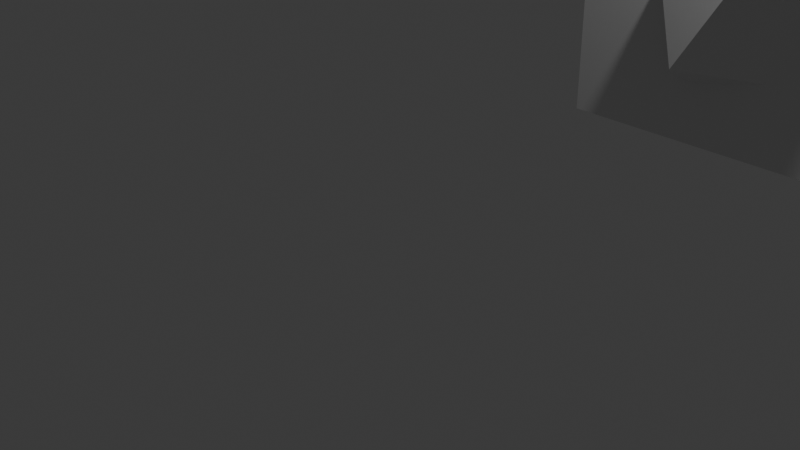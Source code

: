 # Source: GN_Example_3.blend  (saved by Blender 4.0.36; exported with 4.5.12 LTS)
import bpy
from mathutils import Matrix  # noqa: F401  (used for matrix-valued properties, if any)

bpy.ops.wm.read_factory_settings(use_empty=True)
scene = bpy.context.scene
scene.name = 'Scene'

# ---- collections
col_camera_and_lights = bpy.data.collections.new('Camera and Lights'); scene.collection.children.link(col_camera_and_lights)
col_objects = bpy.data.collections.new('Objects'); scene.collection.children.link(col_objects)

# ---- materials (node trees are filled in below, after node groups)
mat_material = bpy.data.materials.new('Material')
mat_material.alpha_threshold = 0.0
mat_material.use_transparent_shadow = False
mat_material.roughness = 0.5
mat_material.line_color = (0.0, 0.0, 0.0, 1.0)

# ---- node groups
ng_geometry_nodes_001 = bpy.data.node_groups.new('Geometry Nodes.001', 'GeometryNodeTree')
_s = ng_geometry_nodes_001.interface.new_socket(name='Geometry', in_out='OUTPUT', socket_type='NodeSocketGeometry')
_s = ng_geometry_nodes_001.interface.new_socket(name='Geometry', in_out='INPUT', socket_type='NodeSocketGeometry')
ng_geometry_nodes_001.is_modifier = True
_N = ng_geometry_nodes_001.nodes; _L = ng_geometry_nodes_001.links
n0 = _N.new('NodeFrame'); n0.name = 'Frame'; n0.location = (-273, 139)
n0.label = 'Frame pavyzdys'
n0.width = 424
n0.shrink = False
n0.label_size = 16
n1 = _N.new('NodeFrame'); n1.name = 'Frame.001'; n1.location = (440, -104)
n1.label = 'Reroute pavyzdys'
n1.width = 245
n1.shrink = False
n2 = _N.new('NodeGroupInput'); n2.name = 'Group Input'; n2.location = (-525, -37)
n3 = _N.new('GeometryNodeMeshIcoSphere'); n3.name = 'Ico Sphere'; n3.location = (-517, 119)
n3.inputs[0].default_value = 1.2
n4 = _N.new('GeometryNodeMeshBoolean'); n4.name = 'Mesh Boolean'; n4.location = (30, -55)
n4.operation = 'UNION'
n4.solver = 'EXACT'
n5 = _N.new('GeometryNodeTriangulate'); n5.name = 'Triangulate'; n5.location = (250, -56)
n5.quad_method = 'BEAUTY'
n6 = _N.new('GeometryNodeSetPosition'); n6.name = 'Set Position'; n6.location = (281, 87)
n7 = _N.new('ShaderNodeVectorMath'); n7.name = 'Vector Math'; n7.location = (-17, -154)
n7.inputs[1].default_value = (3.0, 3.0, 3.0)
n8 = _N.new('GeometryNodeInputPosition'); n8.name = 'Position'; n8.location = (-236, -206)
n9 = _N.new('NodeReroute'); n9.name = 'Reroute'; n9.location = (121, -102)
n9.width = 16
n9.socket_idname = 'NodeSocketGeometry'
n10 = _N.new('NodeGroupOutput'); n10.name = 'Group Output'; n10.location = (711, 91)
n4.parent = n0
n5.parent = n0
n9.parent = n1
_L.new(n4.outputs[0], n5.inputs[0])
_L.new(n3.outputs[0], n4.inputs[1])
_L.new(n2.outputs[0], n4.inputs[1])
_L.new(n5.outputs[0], n6.inputs[0])
_L.new(n9.outputs[0], n10.inputs[0])
_L.new(n7.outputs[0], n6.inputs[3])
_L.new(n8.outputs[0], n7.inputs[0])
_L.new(n6.outputs[0], n9.inputs[0])
n10.is_active_output = True

# ---- material node trees
mat_material.use_nodes = True; mat_material.node_tree.nodes.clear()
_N = mat_material.node_tree.nodes; _L = mat_material.node_tree.links
n0 = _N.new('ShaderNodeOutputMaterial'); n0.name = 'Material Output'; n0.location = (300, 300)
n1 = _N.new('ShaderNodeBsdfPrincipled'); n1.name = 'Principled BSDF'; n1.location = (10, 300)
n1.inputs[3].default_value = 1.45
_L.new(n1.outputs[0], n0.inputs[0])
n0.is_active_output = True

# ---- world
world_world = bpy.data.worlds.new('World'); scene.world = world_world
world_world.use_nodes = True; world_world.node_tree.nodes.clear()
_N = world_world.node_tree.nodes; _L = world_world.node_tree.links
n0 = _N.new('ShaderNodeOutputWorld'); n0.name = 'World Output'; n0.location = (300, 300)
n1 = _N.new('ShaderNodeBackground'); n1.name = 'Background'; n1.location = (10, 300)
n1.inputs[0].default_value = (0.05088, 0.05088, 0.05088, 1.0)
_L.new(n1.outputs[0], n0.inputs[0])
n0.is_active_output = True
world_world.color = (0.05088, 0.05088, 0.05088)
world_world.use_sun_shadow = False
world_world.sun_shadow_jitter_overblur = 0.0

# ---- cameras
cam_camera = bpy.data.cameras.new('Camera')
cam_camera.clip_end = 100.0
cam_camera.ortho_scale = 7.314

# ---- lights
light_light = bpy.data.lights.new('Light', 'POINT')
light_light.transmission_factor = 0.0
light_light.use_soft_falloff = False
light_light.energy = 1000.0
light_light.shadow_soft_size = 0.1
light_light.shadow_maximum_resolution = 0.006
light_light.use_absolute_resolution = True

# ---- meshes
me_cube = bpy.data.meshes.new('Cube')
me_cube.from_pydata([(0.8968, 0.8968, 0.8968), (0.8968, 0.8968, -0.8968), (0.8968, -0.8968, 0.8968), (0.8968, -0.8968, -0.8968), (-0.8968, 0.8968, 0.8968), (-0.8968, 0.8968, -0.8968), (-0.8968, -0.8968, 0.8968), (-0.8968, -0.8968, -0.8968)], [], [(0, 4, 6, 2), (3, 2, 6, 7), (7, 6, 4, 5), (5, 1, 3, 7), (1, 0, 2, 3), (5, 4, 0, 1)])
_uv = me_cube.uv_layers.new(name='UVMap')
_uv.uv.foreach_set('vector', [0.625, 0.5, 0.875, 0.5, 0.875, 0.75, 0.625, 0.75, 0.375, 0.75, 0.625, 0.75, 0.625, 1.0, 0.375, 1.0, 0.375, 0.0, 0.625, 0.0, 0.625, 0.25, 0.375, 0.25, 0.125, 0.5, 0.375, 0.5, 0.375, 0.75, 0.125, 0.75, 0.375, 0.5, 0.625, 0.5, 0.625, 0.75, 0.375, 0.75, 0.375, 0.25, 0.625, 0.25, 0.625, 0.5, 0.375, 0.5])
me_cube.materials.append(mat_material)
me_cube.use_mirror_vertex_groups = False
me_cube.update()

# ---- objects
ob_light = bpy.data.objects.new('Light', light_light)
ob_camera = bpy.data.objects.new('Camera', cam_camera)
ob_cube = bpy.data.objects.new('Cube', me_cube)

# ---- transforms, parenting, visibility, modifiers, constraints
ob_light.location = (4.076, 1.005, 5.904)
ob_light.rotation_euler = (0.6503, 0.05522, 1.866)
ob_light.lock_rotations_4d = False
ob_light.empty_display_type = 'ARROWS'
ob_light.color = (0.0, 0.0, 0.0, 0.0)
ob_light.lineart.crease_threshold = 0.0
ob_camera.location = (7.359, -6.926, 4.958)
ob_camera.rotation_euler = (1.109, 0.0, 0.8149)
ob_camera.lock_rotations_4d = False
ob_camera.empty_display_type = 'ARROWS'
ob_camera.color = (0.0, 0.0, 0.0, 0.0)
ob_camera.display_type = 'WIRE'
ob_camera.lineart.crease_threshold = 0.0
ob_cube.location = (0.0, 0.0, 0.0)
ob_cube.lock_rotations_4d = False
ob_cube.empty_display_type = 'ARROWS'
ob_cube.lineart.crease_threshold = 0.0
_m = ob_cube.modifiers.new('GeometryNodes', 'NODES')
_m.node_group = ng_geometry_nodes_001

# ---- collection membership
col_camera_and_lights.objects.link(ob_light)
col_camera_and_lights.objects.link(ob_camera)
col_objects.objects.link(ob_cube)

# ---- scene / render settings (as saved in the file)
scene.camera = ob_camera
scene.frame_start = 1; scene.frame_end = 250; scene.frame_set(1)
scene.render.engine = 'BLENDER_EEVEE_NEXT'
scene.cycles.sampling_pattern = 'TABULATED_SOBOL'
bpy.context.view_layer.update()
